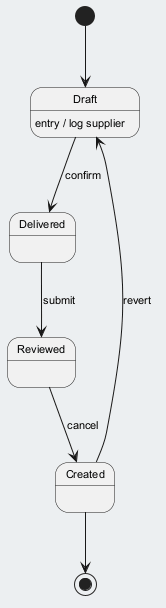

The diagram above was rendered by PlantUML. Its source (embedded in the PNG):
@startuml
skinparam backgroundColor #ECEFF1
skinparam classBackgroundColor #FFFFFF
skinparam classBorderColor #455A64
skinparam defaultFontSize 11
[*] --> Draft
Draft --> Delivered : confirm
Draft : entry / log supplier
Delivered --> Reviewed : submit
Reviewed --> Created : cancel
Created --> Draft : revert
Created --> [*]
@enduml